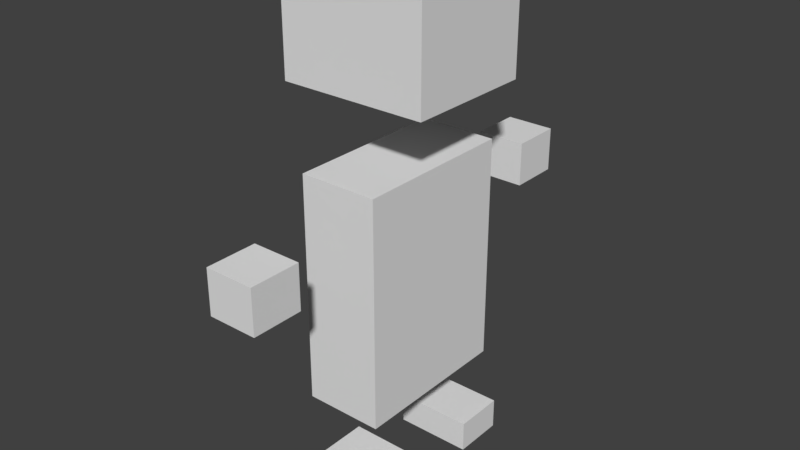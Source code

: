 # Source: Player1.blend  (saved by Blender 2.79.0; exported with 4.5.12 LTS)
import bpy
from mathutils import Matrix  # noqa: F401  (used for matrix-valued properties, if any)

bpy.ops.wm.read_factory_settings(use_empty=True)
scene = bpy.context.scene
scene.name = 'Scene'

# ---- collections
col_collection_1 = bpy.data.collections.new('Collection 1'); scene.collection.children.link(col_collection_1)

# ---- materials (node trees are filled in below, after node groups)
mat_material = bpy.data.materials.new('Material')
mat_material.alpha_threshold = 0.0
mat_material.use_transparent_shadow = False
mat_material.roughness = 0.5

# ---- material node trees

# ---- world
world_world = bpy.data.worlds.new('World'); scene.world = world_world
world_world.color = (0.05088, 0.05088, 0.05088)
world_world.use_sun_shadow = False
world_world.sun_shadow_jitter_overblur = 0.0
world_world.cycles.sampling_method = 'MANUAL'

# ---- meshes
me_player = bpy.data.meshes.new('Player')
me_player.from_pydata([(2.129, 1.0, -1.0), (2.129, -1.0, -1.0), (-1.0, -1.0, -1.0), (-1.0, 1.0, -1.0), (2.129, 1.0, 0.4057), (2.129, -1.0, 0.4057), (-1.0, -1.0, 0.4057), (-1.0, 1.0, 0.4057), (1.591, 0.8667, 2.935), (1.591, -5.544, 2.935), (-1.591, -5.544, 2.935), (-1.591, 0.8667, 2.935), (1.591, 0.8667, 13.25), (1.591, -5.544, 13.25), (-1.591, -5.544, 13.25), (-1.591, 0.8667, 13.25), (2.981, 0.1615, 16.38), (2.981, -4.838, 16.38), (-2.981, -4.838, 16.38), (-2.981, 0.1615, 16.38), (2.981, 0.1615, 21.38), (2.981, -4.838, 21.38), (-2.981, -4.838, 21.38), (-2.981, 0.1615, 21.38), (1.0, -8.354, 9.79), (1.0, -10.35, 9.79), (-1.0, -10.35, 9.79), (-1.0, -8.354, 9.79), (1.0, -8.354, 11.79), (1.0, -10.35, 11.79), (-1.0, -10.35, 11.79), (-1.0, -8.354, 11.79), (1.0, 5.677, 9.79), (1.0, 3.677, 9.79), (-1.0, 3.677, 9.79), (-1.0, 5.677, 9.79), (1.0, 5.677, 11.79), (1.0, 3.677, 11.79), (-1.0, 3.677, 11.79), (-1.0, 5.677, 11.79), (2.129, -3.677, -1.0), (2.129, -5.677, -1.0), (-1.0, -5.677, -1.0), (-1.0, -3.677, -1.0), (2.129, -3.677, 0.4057), (2.129, -5.677, 0.4057), (-1.0, -5.677, 0.4057), (-1.0, -3.677, 0.4057)], [], [(0, 1, 2, 3), (4, 7, 6, 5), (0, 4, 5, 1), (1, 5, 6, 2), (2, 6, 7, 3), (4, 0, 3, 7), (8, 9, 10, 11), (12, 15, 14, 13), (8, 12, 13, 9), (9, 13, 14, 10), (10, 14, 15, 11), (12, 8, 11, 15), (16, 17, 18, 19), (20, 23, 22, 21), (16, 20, 21, 17), (17, 21, 22, 18), (18, 22, 23, 19), (20, 16, 19, 23), (24, 25, 26, 27), (28, 31, 30, 29), (24, 28, 29, 25), (25, 29, 30, 26), (26, 30, 31, 27), (28, 24, 27, 31), (32, 33, 34, 35), (36, 39, 38, 37), (32, 36, 37, 33), (33, 37, 38, 34), (34, 38, 39, 35), (36, 32, 35, 39), (40, 41, 42, 43), (44, 47, 46, 45), (40, 44, 45, 41), (41, 45, 46, 42), (42, 46, 47, 43), (44, 40, 43, 47)])
me_player.polygons.foreach_set('material_index', [0, 0, 0, 0, 0, 0, 1, 1, 1, 1, 1, 1, 2, 2, 2, 2, 2, 2, 3, 3, 3, 3, 3, 3, 4, 4, 4, 4, 4, 4, 5, 5, 5, 5, 5, 5])
_uv = me_player.uv_layers.new(name='UVMap')
_uv.uv.foreach_set('vector', [0.8252, 0.8164, 0.7686, 0.8164, 0.7686, 0.7312, 0.8252, 0.7312, 0.8535, 0.02723, 0.8535, 0.1124, 0.797, 0.1124, 0.797, 0.02723, 0.7014, 0.9333, 0.6617, 0.9333, 0.6617, 0.8789, 0.7014, 0.8789, 0.6051, 0.8552, 0.5654, 0.8552, 0.5654, 0.77, 0.6051, 0.77, 0.9215, 0.9728, 0.8817, 0.9728, 0.8817, 0.9183, 0.9215, 0.9183, 0.4691, 0.77, 0.5088, 0.77, 0.5088, 0.8552, 0.4691, 0.8552, 0.7404, 0.02723, 0.7404, 0.2018, 0.6505, 0.2018, 0.6505, 0.02723, 0.8586, 0.5371, 0.7686, 0.5371, 0.7686, 0.3626, 0.8586, 0.3626, 0.2095, 0.02723, 0.2095, 0.3081, 0.02828, 0.3081, 0.02828, 0.02723, 0.02828, 0.6434, 0.02828, 0.3626, 0.1183, 0.3626, 0.1183, 0.6434, 0.4474, 0.02723, 0.4474, 0.3081, 0.2661, 0.3081, 0.2661, 0.02723, 0.5939, 0.02723, 0.5939, 0.3081, 0.5039, 0.3081, 0.5039, 0.02723, 0.7121, 0.5249, 0.5707, 0.5249, 0.5707, 0.3626, 0.7121, 0.3626, 0.3728, 0.5249, 0.3728, 0.3626, 0.5141, 0.3626, 0.5141, 0.5249, 0.5141, 0.7155, 0.3728, 0.7155, 0.3728, 0.5794, 0.5141, 0.5794, 0.1748, 0.3626, 0.3162, 0.3626, 0.3162, 0.5249, 0.1748, 0.5249, 0.7121, 0.5794, 0.7121, 0.7155, 0.5707, 0.7155, 0.5707, 0.5794, 0.1748, 0.5794, 0.3162, 0.5794, 0.3162, 0.7417, 0.1748, 0.7417, 0.9717, 0.4715, 0.9717, 0.5259, 0.9152, 0.5259, 0.9152, 0.4715, 0.08483, 0.8376, 0.08483, 0.892, 0.02828, 0.892, 0.02828, 0.8376, 0.8817, 0.5916, 0.9383, 0.5916, 0.9383, 0.646, 0.8817, 0.646, 0.7686, 0.9254, 0.7686, 0.8709, 0.8252, 0.8709, 0.8252, 0.9254, 0.4293, 0.9096, 0.4293, 0.9641, 0.3728, 0.9641, 0.3728, 0.9096, 0.9383, 0.8094, 0.9383, 0.8639, 0.8817, 0.8639, 0.8817, 0.8094, 0.9383, 0.7549, 0.8817, 0.7549, 0.8817, 0.7005, 0.9383, 0.7005, 0.9152, 0.417, 0.9152, 0.3626, 0.9717, 0.3626, 0.9717, 0.417, 0.2314, 0.8506, 0.1748, 0.8506, 0.1748, 0.7962, 0.2314, 0.7962, 0.9498, 0.1669, 0.9498, 0.2214, 0.8933, 0.2214, 0.8933, 0.1669, 0.1748, 0.9051, 0.2314, 0.9051, 0.2314, 0.9595, 0.1748, 0.9595, 0.9101, 0.08169, 0.9101, 0.02723, 0.9667, 0.02723, 0.9667, 0.08169, 0.02828, 0.6979, 0.08483, 0.6979, 0.08483, 0.7831, 0.02828, 0.7831, 0.8252, 0.5916, 0.8252, 0.6768, 0.7686, 0.6768, 0.7686, 0.5916, 0.7014, 0.8244, 0.6617, 0.8244, 0.6617, 0.77, 0.7014, 0.77, 0.8367, 0.2521, 0.797, 0.2521, 0.797, 0.1669, 0.8367, 0.1669, 0.5256, 0.9641, 0.4859, 0.9641, 0.4859, 0.9096, 0.5256, 0.9096, 0.4125, 0.8552, 0.3728, 0.8552, 0.3728, 0.77, 0.4125, 0.77])
_ca = me_player.color_attributes.new('Col', 'BYTE_COLOR', 'CORNER')
_ca.data.foreach_set('color', [1.0, 1.0, 1.0, 1.0, 1.0, 1.0, 1.0, 1.0, 1.0, 1.0, 1.0, 1.0, 1.0, 1.0, 1.0, 1.0, 1.0, 1.0, 1.0, 1.0, 1.0, 1.0, 1.0, 1.0, 1.0, 1.0, 1.0, 1.0, 1.0, 1.0, 1.0, 1.0, 1.0, 1.0, 1.0, 1.0, 1.0, 1.0, 1.0, 1.0, 1.0, 1.0, 1.0, 1.0, 1.0, 1.0, 1.0, 1.0, 1.0, 1.0, 1.0, 1.0, 1.0, 1.0, 1.0, 1.0, 1.0, 1.0, 1.0, 1.0, 1.0, 1.0, 1.0, 1.0, 1.0, 1.0, 1.0, 1.0, 1.0, 1.0, 1.0, 1.0, 1.0, 1.0, 1.0, 1.0, 1.0, 1.0, 1.0, 1.0, 1.0, 1.0, 1.0, 1.0, 1.0, 1.0, 1.0, 1.0, 1.0, 1.0, 1.0, 1.0, 1.0, 1.0, 1.0, 1.0, 1.0, 1.0, 1.0, 1.0, 1.0, 1.0, 1.0, 1.0, 1.0, 1.0, 1.0, 1.0, 1.0, 1.0, 1.0, 1.0, 1.0, 1.0, 1.0, 1.0, 1.0, 1.0, 1.0, 1.0, 1.0, 1.0, 1.0, 1.0, 1.0, 1.0, 1.0, 1.0, 1.0, 1.0, 1.0, 1.0, 1.0, 1.0, 1.0, 1.0, 1.0, 1.0, 1.0, 1.0, 1.0, 1.0, 1.0, 1.0, 1.0, 1.0, 1.0, 1.0, 1.0, 1.0, 1.0, 1.0, 1.0, 1.0, 1.0, 1.0, 1.0, 1.0, 1.0, 1.0, 1.0, 1.0, 1.0, 1.0, 1.0, 1.0, 1.0, 1.0, 1.0, 1.0, 1.0, 1.0, 1.0, 1.0, 1.0, 1.0, 1.0, 1.0, 1.0, 1.0, 1.0, 1.0, 1.0, 1.0, 1.0, 1.0, 1.0, 1.0, 1.0, 1.0, 1.0, 1.0, 1.0, 1.0, 1.0, 1.0, 1.0, 1.0, 1.0, 1.0, 1.0, 1.0, 1.0, 1.0, 1.0, 1.0, 1.0, 1.0, 1.0, 1.0, 1.0, 1.0, 1.0, 1.0, 1.0, 1.0, 1.0, 1.0, 1.0, 1.0, 1.0, 1.0, 1.0, 1.0, 1.0, 1.0, 1.0, 1.0, 1.0, 1.0, 1.0, 1.0, 1.0, 1.0, 1.0, 1.0, 1.0, 1.0, 1.0, 1.0, 1.0, 1.0, 1.0, 1.0, 1.0, 1.0, 1.0, 1.0, 1.0, 1.0, 1.0, 1.0, 1.0, 1.0, 1.0, 1.0, 1.0, 1.0, 1.0, 1.0, 1.0, 1.0, 1.0, 1.0, 1.0, 1.0, 1.0, 1.0, 1.0, 1.0, 1.0, 1.0, 1.0, 1.0, 1.0, 1.0, 1.0, 1.0, 1.0, 1.0, 1.0, 1.0, 1.0, 1.0, 1.0, 1.0, 1.0, 1.0, 1.0, 1.0, 1.0, 1.0, 1.0, 1.0, 1.0, 1.0, 1.0, 1.0, 1.0, 1.0, 1.0, 1.0, 1.0, 1.0, 1.0, 1.0, 1.0, 1.0, 1.0, 1.0, 1.0, 1.0, 1.0, 1.0, 1.0, 1.0, 1.0, 1.0, 1.0, 1.0, 1.0, 1.0, 1.0, 1.0, 1.0, 1.0, 1.0, 1.0, 1.0, 1.0, 1.0, 1.0, 1.0, 1.0, 1.0, 1.0, 1.0, 1.0, 1.0, 1.0, 1.0, 1.0, 1.0, 1.0, 1.0, 1.0, 1.0, 1.0, 1.0, 1.0, 1.0, 1.0, 1.0, 1.0, 1.0, 1.0, 1.0, 1.0, 1.0, 1.0, 1.0, 1.0, 1.0, 1.0, 1.0, 1.0, 1.0, 1.0, 1.0, 1.0, 1.0, 1.0, 1.0, 1.0, 1.0, 1.0, 1.0, 1.0, 1.0, 1.0, 1.0, 1.0, 1.0, 1.0, 1.0, 1.0, 1.0, 1.0, 1.0, 1.0, 1.0, 1.0, 1.0, 1.0, 1.0, 1.0, 1.0, 1.0, 1.0, 1.0, 1.0, 1.0, 1.0, 1.0, 1.0, 1.0, 1.0, 1.0, 1.0, 1.0, 1.0, 1.0, 1.0, 1.0, 1.0, 1.0, 1.0, 1.0, 1.0, 1.0, 1.0, 1.0, 1.0, 1.0, 1.0, 1.0, 1.0, 1.0, 1.0, 1.0, 1.0, 1.0, 1.0, 1.0, 1.0, 1.0, 1.0, 1.0, 1.0, 1.0, 1.0, 1.0, 1.0, 1.0, 1.0, 1.0, 1.0, 1.0, 1.0, 1.0, 1.0, 1.0, 1.0, 1.0, 1.0, 1.0, 1.0, 1.0, 1.0, 1.0, 1.0, 1.0, 1.0, 1.0, 1.0, 1.0, 1.0, 1.0, 1.0, 1.0, 1.0, 1.0, 1.0, 1.0, 1.0, 1.0, 1.0, 1.0, 1.0, 1.0, 1.0, 1.0, 1.0, 1.0, 1.0, 1.0, 1.0, 1.0, 1.0, 1.0, 1.0, 1.0, 1.0, 1.0, 1.0, 1.0, 1.0, 1.0, 1.0, 1.0, 1.0, 1.0, 1.0, 1.0, 1.0, 1.0, 1.0, 1.0, 1.0, 1.0, 1.0, 1.0, 1.0, 1.0, 1.0, 1.0, 1.0, 1.0, 1.0, 1.0, 1.0, 1.0, 1.0, 1.0, 1.0, 1.0, 1.0, 1.0, 1.0, 1.0, 1.0, 1.0, 1.0, 1.0, 1.0, 1.0, 1.0, 1.0, 1.0, 1.0, 1.0, 1.0, 1.0, 1.0, 1.0, 1.0, 1.0, 1.0, 1.0, 1.0, 1.0, 1.0, 1.0, 1.0, 1.0, 1.0, 1.0, 1.0, 1.0, 1.0, 1.0, 1.0, 1.0, 1.0, 1.0, 1.0, 1.0, 1.0, 1.0, 1.0, 1.0, 1.0, 1.0, 1.0, 1.0, 1.0])
me_player.materials.append(mat_material)
me_player.materials.append(mat_material)
me_player.materials.append(mat_material)
me_player.materials.append(mat_material)
me_player.materials.append(mat_material)
me_player.materials.append(mat_material)
me_player.use_remesh_preserve_volume = False
me_player.use_remesh_preserve_attributes = False
me_player.use_mirror_vertex_groups = False
me_player.update()
arm_armature = bpy.data.armatures.new('Armature')  # bones are not reproduced

# ---- objects
ob_armature = bpy.data.objects.new('Armature', arm_armature)
ob_i_rhand = bpy.data.objects.new('i_RHand', None)
ob_player = bpy.data.objects.new('Player', me_player)
ob_i_lefthand = bpy.data.objects.new('i_LeftHand', None)

# ---- transforms, parenting, visibility, modifiers, constraints
ob_armature.location = (0.0, 0.0, -1.9)
ob_armature.show_in_front = True
ob_armature.lineart.crease_threshold = 0.0
ob_i_rhand.parent = ob_armature
ob_i_rhand.matrix_parent_inverse = Matrix(((-1.0, -2.285e-07, 2.285e-06, -2.971e-06), (-3.076e-13, -0.995, -0.0995, -2.886), (2.297e-06, -0.0995, 0.995, -1.294), (0.0, 0.0, 0.0, 1.0)))
ob_i_rhand.location = (0.0001345, -2.999, 0.9999)
ob_i_rhand.scale = (0.1903, 0.1903, 0.1903)
ob_i_rhand.empty_display_type = 'CUBE'
ob_i_rhand.empty_image_offset = (0.0, 0.0)
ob_i_rhand.lineart.crease_threshold = 0.0
ob_player.parent = ob_armature
ob_player.matrix_parent_inverse = Matrix(((1.0, 0.0, 0.0, 0.0), (0.0, 1.0, 0.0, 0.0), (0.0, 0.0, 1.0, 1.9), (0.0, 0.0, 0.0, 1.0)))
ob_player.location = (0.0, 1.0, -3.0)
ob_player.scale = (0.412, 0.4276, 0.3707)
ob_player.lock_rotations_4d = False
ob_player.empty_display_type = 'ARROWS'
ob_player.lineart.crease_threshold = 0.0
_vg = ob_player.vertex_groups.new(name='b_Root')
_vg = ob_player.vertex_groups.new(name='b_Spine')
for _i, _w in zip([8, 9, 10, 11, 12, 13, 14, 15, 16, 27, 28, 31], [1.0, 1.0, 1.0, 1.0, 1.0, 1.0, 1.0, 1.0, 0.01358, 0.0, 0.0, 0.0]): _vg.add([_i], _w, 'REPLACE')
_vg = ob_player.vertex_groups.new(name='b_Chest')
_vg = ob_player.vertex_groups.new(name='b_Neck')
_vg = ob_player.vertex_groups.new(name='b_Head')
_vg.add([16, 17, 18, 19, 20, 21, 22, 23], 1.0, 'REPLACE')
_vg = ob_player.vertex_groups.new(name='b_RShoulder')
for _i, _w in zip([13, 14], [0.0, 0.0]): _vg.add([_i], _w, 'REPLACE')
_vg = ob_player.vertex_groups.new(name='b_RArm')
for _i, _w in zip([12, 13, 14], [0.008009, 0.0, 0.0]): _vg.add([_i], _w, 'REPLACE')
_vg = ob_player.vertex_groups.new(name='b_RHand')
_vg.add([24, 25, 26, 27, 28, 29, 30, 31], 1.0, 'REPLACE')
_vg = ob_player.vertex_groups.new(name='b_LShoulder')
for _i, _w in zip([12, 15], [0.0, 0.0]): _vg.add([_i], _w, 'REPLACE')
_vg = ob_player.vertex_groups.new(name='b_LArm')
for _i, _w in zip([12, 14, 15], [0.0, 0.008009, 0.0]): _vg.add([_i], _w, 'REPLACE')
_vg = ob_player.vertex_groups.new(name='b_LHand')
_vg.add([32, 33, 34, 35, 36, 37, 38, 39], 1.0, 'REPLACE')
_vg = ob_player.vertex_groups.new(name='b_RHip')
for _i, _w in zip([8, 9, 10, 11], [0.01481, 0.0, 0.0, 0.01428]): _vg.add([_i], _w, 'REPLACE')
_vg = ob_player.vertex_groups.new(name='b_RLegUpper')
_vg = ob_player.vertex_groups.new(name='b_RLegLower')
for _i, _w in zip([6, 40, 42, 43, 44, 46, 47], [0.0, 0.0, 0.0, 0.0, 0.0436, 0.0, 0.0]): _vg.add([_i], _w, 'REPLACE')
_vg = ob_player.vertex_groups.new(name='b_RFoot')
_vg.add([40, 41, 42, 43, 44, 45, 46, 47], 1.0, 'REPLACE')
_vg = ob_player.vertex_groups.new(name='Bone.002')
for _i, _w in zip([8, 9, 10, 11], [0.0, 0.01428, 0.01481, 0.0]): _vg.add([_i], _w, 'REPLACE')
_vg = ob_player.vertex_groups.new(name='Bone.007')
_vg = ob_player.vertex_groups.new(name='Bone.008')
for _i, _w in zip([0, 2, 3, 4, 5, 6, 7, 40, 43, 47], [0.0, 0.0, 0.0, 0.04257, 0.0, 0.0, 0.0, 0.0, 0.0, 0.0]): _vg.add([_i], _w, 'REPLACE')
_vg = ob_player.vertex_groups.new(name='Bone.017')
_vg.add([0, 1, 2, 3, 4, 5, 6, 7], 1.0, 'REPLACE')
_vg = ob_player.vertex_groups.new(name='Bone.001')
_vg = ob_player.vertex_groups.new(name='Bone.012')
_vg.add([24, 25, 26, 27, 28, 29, 30, 31], 1.0, 'REPLACE')
_vg = ob_player.vertex_groups.new(name='Bone.006')
for _i, _w in zip([16, 17, 18, 19, 20, 21, 22, 23], [1.0, 1.0, 0.9809, 1.0, 1.0, 1.0, 1.0, 0.9803]): _vg.add([_i], _w, 'REPLACE')
_vg = ob_player.vertex_groups.new(name='Bone.014')
_vg.add([32, 33, 34, 35, 36, 37, 38, 39], 1.0, 'REPLACE')
_vg = ob_player.vertex_groups.new(name='Bone.003')
for _i, _w in zip([8, 9, 10, 11, 12, 13, 14, 15, 16], [1.0, 1.0, 1.0, 1.0, 1.0, 1.0, 1.0, 1.0, 0.01373]): _vg.add([_i], _w, 'REPLACE')
_vg = ob_player.vertex_groups.new(name='Bone.018')
for _i, _w in zip([5, 40, 41, 42, 43, 44, 45, 46, 47], [0.05255, 1.0, 1.0, 1.0, 1.0, 1.0, 1.0, 1.0, 1.0]): _vg.add([_i], _w, 'REPLACE')
_m = ob_player.modifiers.new('Armature', 'ARMATURE')
_m.object = ob_armature
ob_i_lefthand.parent = ob_armature
ob_i_lefthand.matrix_parent_inverse = Matrix(((0.9998, 0.01394, 0.01483, -0.02817), (-0.01243, 0.9952, -0.09742, -2.89), (-0.01611, 0.09722, 0.9951, -1.294), (0.0, 0.0, 0.0, 1.0)))
ob_i_lefthand.location = (0.0001345, 3.001, 0.9999)
ob_i_lefthand.scale = (0.1903, 0.1903, 0.1903)
ob_i_lefthand.empty_display_type = 'CUBE'
ob_i_lefthand.empty_image_offset = (0.0, 0.0)
ob_i_lefthand.lineart.crease_threshold = 0.0

# ---- collection membership
col_collection_1.objects.link(ob_armature)
col_collection_1.objects.link(ob_i_rhand)
col_collection_1.objects.link(ob_player)
col_collection_1.objects.link(ob_i_lefthand)

# ---- scene / render settings (as saved in the file)
scene.frame_start = 0; scene.frame_end = 20; scene.frame_set(20)
scene.render.engine = 'BLENDER_EEVEE_NEXT'
scene.render.resolution_percentage = 50
scene.render.dither_intensity = 0.0
scene.cycles.use_denoising = False
scene.cycles.samples = 128
scene.cycles.sampling_pattern = 'TABULATED_SOBOL'
scene.cycles.use_adaptive_sampling = False
scene.cycles.use_light_tree = False
scene.cycles.blur_glossy = 0.0
scene.cycles.sample_clamp_indirect = 0.0
scene.view_settings.view_transform = 'Standard'
bpy.context.view_layer.update()

# ---- added for rendering (the .blend has no active camera and no usable light): camera, sun
cam_auto = bpy.data.cameras.new('AutoCamera')
cam_auto.lens = 50.0
cam_auto.sensor_width = 36.0
cam_auto.clip_end = 1000.0
ob_auto_camera = bpy.data.objects.new('AutoCamera', cam_auto)
scene.collection.objects.link(ob_auto_camera)
ob_auto_camera.location = (9.53123, -11.4518, 8.40303)
ob_auto_camera.rotation_euler = (1.09748, -7.21219e-08, 0.694738)
scene.camera = ob_auto_camera
light_auto_sun = bpy.data.lights.new('AutoSun', 'SUN')
light_auto_sun.energy = 3.0
light_auto_sun.angle = 0.0523599
ob_auto_sun = bpy.data.objects.new('AutoSun', light_auto_sun)
scene.collection.objects.link(ob_auto_sun)
ob_auto_sun.rotation_euler = (0.872665, 0.174533, 0.523599)
bpy.context.view_layer.update()
